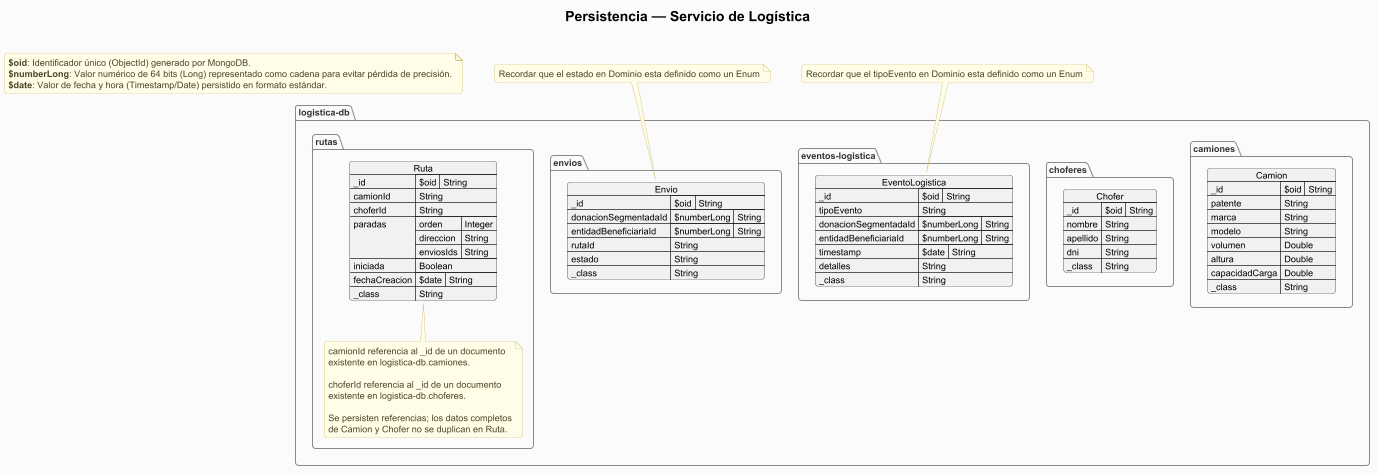

The diagram above was rendered by PlantUML. Its source (embedded in the PNG):
@startuml logistica
!include ../_style.puml
' El DER se lee mejor con líneas rectas que ortogonales
skinparam linetype polyline

title Persistencia — Servicio de Logística\n

note as LogísticaBD
  **$oid**: Identificador único (ObjectId) generado por MongoDB.
  **$numberLong**: Valor numérico de 64 bits (Long) representado como cadena para evitar pérdida de precisión.
  **$date**: Valor de fecha y hora (Timestamp/Date) persistido en formato estándar.
end note

package logistica-db {}

package logistica-db.camiones{
    json Camion {
        "_id": {"$oid": "String"},
        "patente": "String",
        "marca": "String",
        "modelo": "String",
        "volumen": "Double",
        "altura": "Double",
        "capacidadCarga": "Double",
        "_class": "String"
    }
}

package logistica-db.choferes {
    json Chofer {
        "_id": {"$oid": "String"},
        "nombre": "String",
        "apellido": "String",
        "dni": "String",
        "_class": "String"
    }
}

package logistica-db.envios {
json Envio {
        "_id": {
          "$oid": "String"
        },
        "donacionSegmentadaId": {
          "$numberLong": "String"
        },
        "entidadBeneficiariaId": {
          "$numberLong": "String"
        },
        "rutaId": "String",
        "estado": "String",
        "_class": "String"
    }
}

note top of Envio {
    Recordar que el estado en Dominio esta definido como un Enum
}

package logistica-db.eventos-logistica {
    json EventoLogistica {
        "_id": { "$oid": "String"},
        "tipoEvento": "String",
        "donacionSegmentadaId": {"$numberLong": "String"},
        "entidadBeneficiariaId": {"$numberLong": "String"},
        "timestamp": {"$date": "String"},
        "detalles": "String",
        "_class": "String"
    }
}

note top of EventoLogistica {
    Recordar que el tipoEvento en Dominio esta definido como un Enum
}


package logistica-db.rutas {
json Ruta {
  "_id": { "$oid": "String" },
  "camionId": "String",
  "choferId": "String",
  "paradas": [
    {
      "orden": "Integer",
      "direccion": "String",
      "enviosIds": ["String"]
    },
    {
    }
  ],
  "iniciada": "Boolean",
  "fechaCreacion": {
    "$date": "String"
  },
  "_class": "String"

}

note bottom of Ruta
  camionId referencia al _id de un documento
  existente en logistica-db.camiones.

  choferId referencia al _id de un documento
  existente en logistica-db.choferes.

  Se persisten referencias; los datos completos
  de Camion y Chofer no se duplican en Ruta.
end note

' ===================== Notas =====================


@enduml